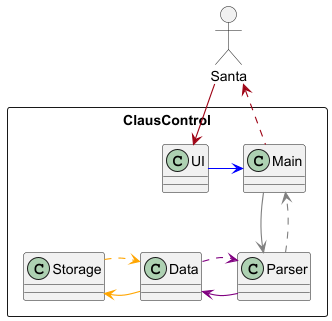

The diagram above was rendered by PlantUML. Its source (embedded in the PNG):
@startuml
allowmixing
skinparam arrowThickness 1.1
skinparam arrowColor #9D0012

Package ClausControl <<Rectangle>>{
    Class UI
    Class Parser
    Class Storage
    Class Data
    Class Main
}

actor Santa

Santa --> UI
UI -right[#blue]-> Main
Main -[#grey]-> Parser
Parser -[#purple]-> Data
Data .[#purple]> Parser
Parser -.[#grey]> Main
Main .up.> Santa

Data -[#orange]> Storage
Storage -[#orange].> Data


@enduml